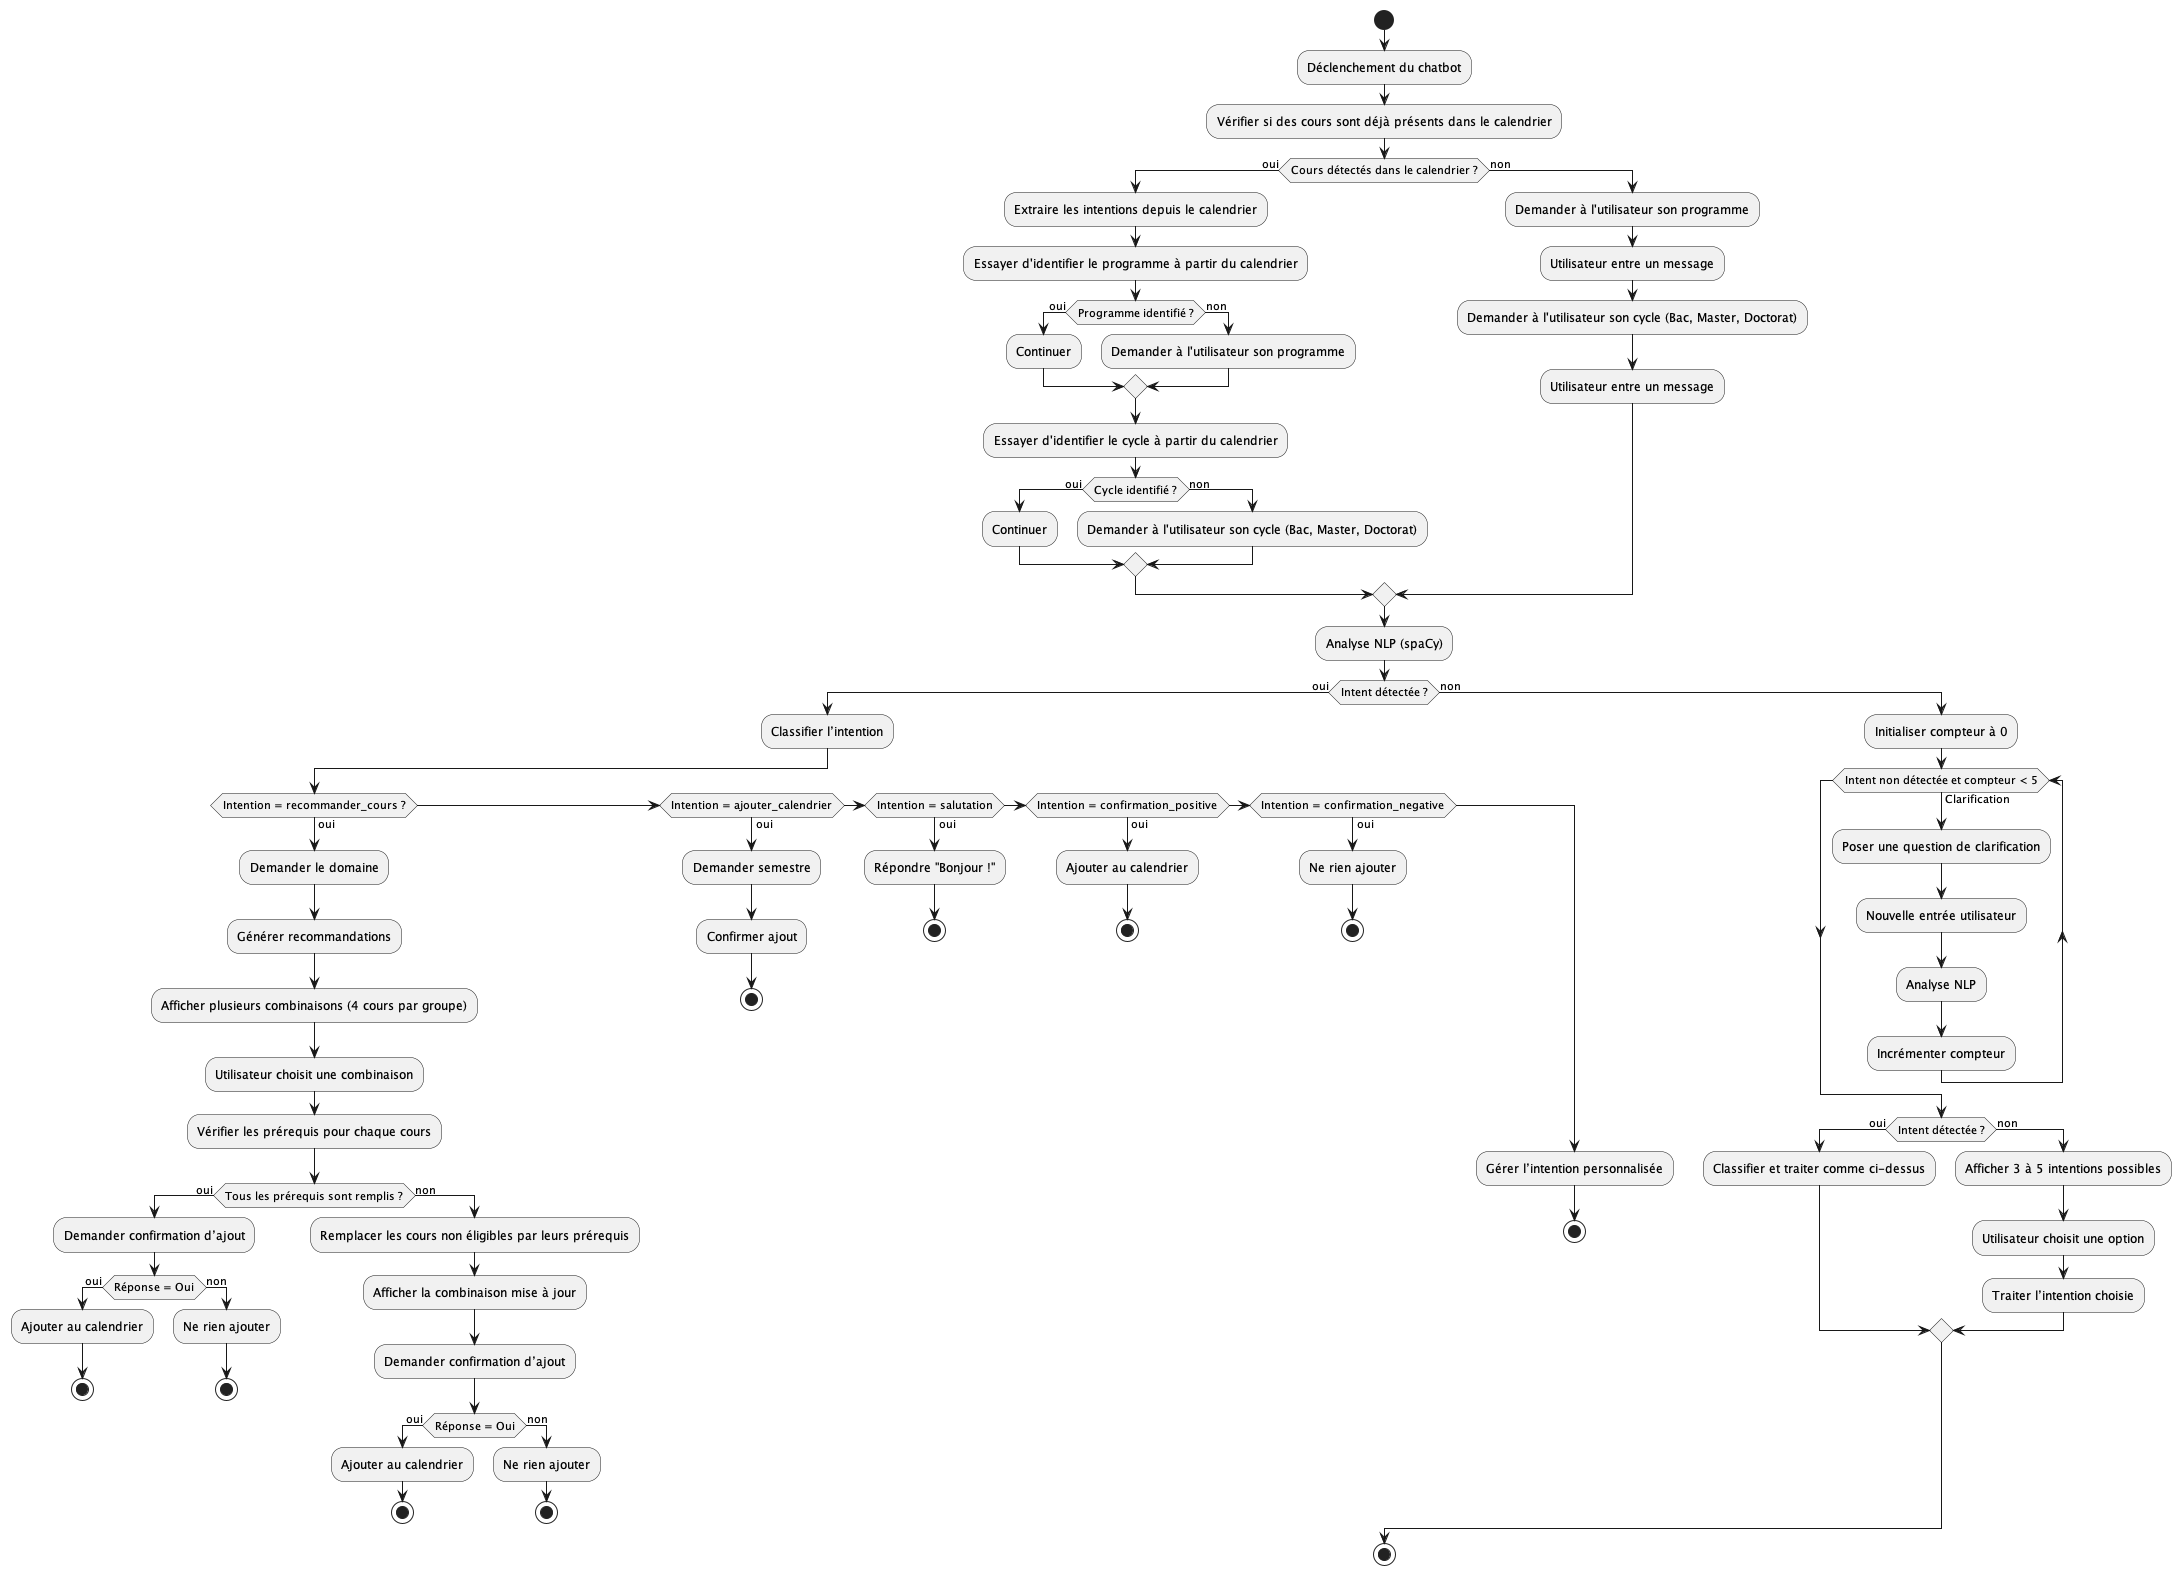

The diagram above was rendered by PlantUML. Its source (embedded in the PNG):
@startuml
start

:Déclenchement du chatbot;

:Vérifier si des cours sont déjà présents dans le calendrier;

if (Cours détectés dans le calendrier ?) then (oui)
  :Extraire les intentions depuis le calendrier;
  :Essayer d'identifier le programme à partir du calendrier;
  if (Programme identifié ?) then (oui)
    :Continuer;
  else (non)
    :Demander à l'utilisateur son programme;
  endif

  :Essayer d'identifier le cycle à partir du calendrier;
  if (Cycle identifié ?) then (oui)
    :Continuer;
  else (non)
    :Demander à l'utilisateur son cycle (Bac, Master, Doctorat);
  endif

else (non)
  :Demander à l'utilisateur son programme;
  :Utilisateur entre un message;

  :Demander à l'utilisateur son cycle (Bac, Master, Doctorat);
  :Utilisateur entre un message;
endif

:Analyse NLP (spaCy);

if (Intent détectée ?) then (oui)
  :Classifier l’intention;

  if (Intention = recommander_cours ?) then (oui)
    :Demander le domaine;
    :Générer recommandations;
    :Afficher plusieurs combinaisons (4 cours par groupe);

    :Utilisateur choisit une combinaison;

    :Vérifier les prérequis pour chaque cours;

    if (Tous les prérequis sont remplis ?) then (oui)
      :Demander confirmation d’ajout;
      if (Réponse = Oui) then (oui)
        :Ajouter au calendrier;
        stop
      else (non)
        :Ne rien ajouter;
        stop
      endif
    else (non)
      :Remplacer les cours non éligibles par leurs prérequis;
      :Afficher la combinaison mise à jour;
      :Demander confirmation d’ajout;
      if (Réponse = Oui) then (oui)
        :Ajouter au calendrier;
        stop
      else (non)
        :Ne rien ajouter;
        stop
      endif
    endif

  else if (Intention = ajouter_calendrier) then (oui)
    :Demander semestre;
    :Confirmer ajout;
    stop
  else if (Intention = salutation) then (oui)
    :Répondre "Bonjour !";
    stop
  else if (Intention = confirmation_positive) then (oui)
    :Ajouter au calendrier;
    stop
  else if (Intention = confirmation_negative) then (oui)
    :Ne rien ajouter;
    stop
  else
    :Gérer l’intention personnalisée;
    stop
  endif

else (non)
  :Initialiser compteur à 0;

  while (Intent non détectée et compteur < 5) is (Clarification)
    :Poser une question de clarification;
    :Nouvelle entrée utilisateur;
    :Analyse NLP;
    :Incrémenter compteur;
  endwhile

  if (Intent détectée ?) then (oui)
    :Classifier et traiter comme ci-dessus;
  else (non)
    :Afficher 3 à 5 intentions possibles;
    :Utilisateur choisit une option;
    :Traiter l’intention choisie;
  endif
endif

stop
@enduml